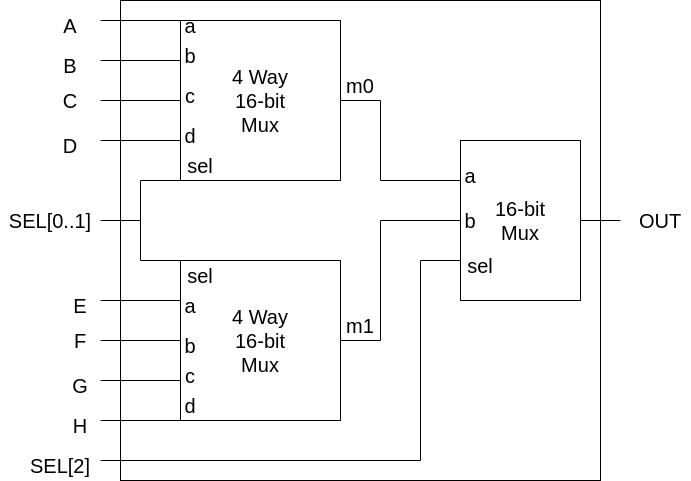

The diagram above was exported from draw.io. Its source (the exported page's mxGraphModel, read from the mxfile embedded in the PNG):
<mxGraphModel dx="1886" dy="1055" grid="1" gridSize="10" guides="1" tooltips="1" connect="1" arrows="1" fold="1" page="1" pageScale="1" pageWidth="1169" pageHeight="827" math="0" shadow="0">
  <root>
    <mxCell id="0" />
    <mxCell id="1" parent="0" />
    <mxCell id="2sR72rUV6r_GbEotEgus-1" value="4 Way&lt;br style=&quot;font-size: 20px;&quot;&gt;16-bit&lt;br style=&quot;font-size: 20px;&quot;&gt;Mux" style="whiteSpace=wrap;html=1;aspect=fixed;fontSize=20;" vertex="1" parent="1">
      <mxGeometry x="240" y="80" width="160" height="160" as="geometry" />
    </mxCell>
    <mxCell id="2sR72rUV6r_GbEotEgus-2" value="4 Way&lt;br style=&quot;font-size: 20px;&quot;&gt;16-bit&lt;br style=&quot;font-size: 20px;&quot;&gt;Mux" style="whiteSpace=wrap;html=1;aspect=fixed;fontSize=20;" vertex="1" parent="1">
      <mxGeometry x="240" y="320" width="160" height="160" as="geometry" />
    </mxCell>
    <mxCell id="2sR72rUV6r_GbEotEgus-3" value="" style="endArrow=none;html=1;rounded=0;fontSize=20;entryX=0;entryY=0;entryDx=0;entryDy=0;" edge="1" parent="1" target="2sR72rUV6r_GbEotEgus-1">
      <mxGeometry width="50" height="50" relative="1" as="geometry">
        <mxPoint x="160" y="80" as="sourcePoint" />
        <mxPoint x="620" y="370" as="targetPoint" />
      </mxGeometry>
    </mxCell>
    <mxCell id="2sR72rUV6r_GbEotEgus-4" value="" style="endArrow=none;html=1;rounded=0;fontSize=20;entryX=0;entryY=0.25;entryDx=0;entryDy=0;" edge="1" parent="1" target="2sR72rUV6r_GbEotEgus-1">
      <mxGeometry width="50" height="50" relative="1" as="geometry">
        <mxPoint x="160" y="120" as="sourcePoint" />
        <mxPoint x="620" y="370" as="targetPoint" />
      </mxGeometry>
    </mxCell>
    <mxCell id="2sR72rUV6r_GbEotEgus-5" value="" style="endArrow=none;html=1;rounded=0;fontSize=20;entryX=0;entryY=0.5;entryDx=0;entryDy=0;" edge="1" parent="1" target="2sR72rUV6r_GbEotEgus-1">
      <mxGeometry width="50" height="50" relative="1" as="geometry">
        <mxPoint x="160" y="160" as="sourcePoint" />
        <mxPoint x="620" y="370" as="targetPoint" />
      </mxGeometry>
    </mxCell>
    <mxCell id="2sR72rUV6r_GbEotEgus-6" value="" style="endArrow=none;html=1;rounded=0;fontSize=20;entryX=0;entryY=0.75;entryDx=0;entryDy=0;" edge="1" parent="1" target="2sR72rUV6r_GbEotEgus-1">
      <mxGeometry width="50" height="50" relative="1" as="geometry">
        <mxPoint x="160" y="200" as="sourcePoint" />
        <mxPoint x="620" y="370" as="targetPoint" />
      </mxGeometry>
    </mxCell>
    <mxCell id="2sR72rUV6r_GbEotEgus-7" value="" style="endArrow=none;html=1;rounded=0;fontSize=20;entryX=0;entryY=1;entryDx=0;entryDy=0;" edge="1" parent="1" target="2sR72rUV6r_GbEotEgus-1">
      <mxGeometry width="50" height="50" relative="1" as="geometry">
        <mxPoint x="200" y="240" as="sourcePoint" />
        <mxPoint x="620" y="370" as="targetPoint" />
      </mxGeometry>
    </mxCell>
    <mxCell id="2sR72rUV6r_GbEotEgus-8" value="" style="endArrow=none;html=1;rounded=0;fontSize=20;entryX=0;entryY=0;entryDx=0;entryDy=0;" edge="1" parent="1" target="2sR72rUV6r_GbEotEgus-2">
      <mxGeometry width="50" height="50" relative="1" as="geometry">
        <mxPoint x="200" y="320" as="sourcePoint" />
        <mxPoint x="620" y="370" as="targetPoint" />
      </mxGeometry>
    </mxCell>
    <mxCell id="2sR72rUV6r_GbEotEgus-9" value="" style="endArrow=none;html=1;rounded=0;fontSize=20;" edge="1" parent="1">
      <mxGeometry width="50" height="50" relative="1" as="geometry">
        <mxPoint x="200" y="320" as="sourcePoint" />
        <mxPoint x="200" y="240" as="targetPoint" />
      </mxGeometry>
    </mxCell>
    <mxCell id="2sR72rUV6r_GbEotEgus-10" value="" style="endArrow=none;html=1;rounded=0;fontSize=20;" edge="1" parent="1">
      <mxGeometry width="50" height="50" relative="1" as="geometry">
        <mxPoint x="160" y="280" as="sourcePoint" />
        <mxPoint x="200" y="280" as="targetPoint" />
      </mxGeometry>
    </mxCell>
    <mxCell id="2sR72rUV6r_GbEotEgus-12" value="" style="endArrow=none;html=1;rounded=0;fontSize=20;entryX=0;entryY=0.25;entryDx=0;entryDy=0;" edge="1" parent="1" target="2sR72rUV6r_GbEotEgus-2">
      <mxGeometry width="50" height="50" relative="1" as="geometry">
        <mxPoint x="160" y="360" as="sourcePoint" />
        <mxPoint x="620" y="370" as="targetPoint" />
      </mxGeometry>
    </mxCell>
    <mxCell id="2sR72rUV6r_GbEotEgus-13" value="" style="endArrow=none;html=1;rounded=0;fontSize=20;entryX=0;entryY=0.5;entryDx=0;entryDy=0;" edge="1" parent="1" target="2sR72rUV6r_GbEotEgus-2">
      <mxGeometry width="50" height="50" relative="1" as="geometry">
        <mxPoint x="160" y="400" as="sourcePoint" />
        <mxPoint x="620" y="370" as="targetPoint" />
      </mxGeometry>
    </mxCell>
    <mxCell id="2sR72rUV6r_GbEotEgus-14" value="" style="endArrow=none;html=1;rounded=0;fontSize=20;entryX=0;entryY=0.75;entryDx=0;entryDy=0;" edge="1" parent="1" target="2sR72rUV6r_GbEotEgus-2">
      <mxGeometry width="50" height="50" relative="1" as="geometry">
        <mxPoint x="160" y="440" as="sourcePoint" />
        <mxPoint x="620" y="370" as="targetPoint" />
      </mxGeometry>
    </mxCell>
    <mxCell id="2sR72rUV6r_GbEotEgus-15" value="" style="endArrow=none;html=1;rounded=0;fontSize=20;entryX=0;entryY=1;entryDx=0;entryDy=0;" edge="1" parent="1" target="2sR72rUV6r_GbEotEgus-2">
      <mxGeometry width="50" height="50" relative="1" as="geometry">
        <mxPoint x="160" y="480" as="sourcePoint" />
        <mxPoint x="620" y="370" as="targetPoint" />
      </mxGeometry>
    </mxCell>
    <mxCell id="2sR72rUV6r_GbEotEgus-16" value="" style="endArrow=none;html=1;rounded=0;fontSize=20;" edge="1" parent="1">
      <mxGeometry width="50" height="50" relative="1" as="geometry">
        <mxPoint x="480" y="520" as="sourcePoint" />
        <mxPoint x="160" y="520" as="targetPoint" />
      </mxGeometry>
    </mxCell>
    <mxCell id="2sR72rUV6r_GbEotEgus-17" value="" style="endArrow=none;html=1;rounded=0;fontSize=20;entryX=1;entryY=0.5;entryDx=0;entryDy=0;" edge="1" parent="1" target="2sR72rUV6r_GbEotEgus-2">
      <mxGeometry width="50" height="50" relative="1" as="geometry">
        <mxPoint x="440" y="400" as="sourcePoint" />
        <mxPoint x="620" y="370" as="targetPoint" />
      </mxGeometry>
    </mxCell>
    <mxCell id="2sR72rUV6r_GbEotEgus-18" value="" style="endArrow=none;html=1;rounded=0;fontSize=20;entryX=1;entryY=0.5;entryDx=0;entryDy=0;" edge="1" parent="1" target="2sR72rUV6r_GbEotEgus-1">
      <mxGeometry width="50" height="50" relative="1" as="geometry">
        <mxPoint x="440" y="160" as="sourcePoint" />
        <mxPoint x="620" y="370" as="targetPoint" />
      </mxGeometry>
    </mxCell>
    <mxCell id="2sR72rUV6r_GbEotEgus-19" value="16-bit&lt;br&gt;Mux" style="rounded=0;whiteSpace=wrap;html=1;fontSize=20;" vertex="1" parent="1">
      <mxGeometry x="520" y="200" width="120" height="160" as="geometry" />
    </mxCell>
    <mxCell id="2sR72rUV6r_GbEotEgus-20" value="" style="endArrow=none;html=1;rounded=0;fontSize=20;" edge="1" parent="1">
      <mxGeometry width="50" height="50" relative="1" as="geometry">
        <mxPoint x="440" y="240" as="sourcePoint" />
        <mxPoint x="440" y="160" as="targetPoint" />
      </mxGeometry>
    </mxCell>
    <mxCell id="2sR72rUV6r_GbEotEgus-24" value="" style="endArrow=none;html=1;rounded=0;fontSize=20;exitX=0;exitY=0.25;exitDx=0;exitDy=0;" edge="1" parent="1" source="2sR72rUV6r_GbEotEgus-19">
      <mxGeometry width="50" height="50" relative="1" as="geometry">
        <mxPoint x="570" y="400" as="sourcePoint" />
        <mxPoint x="440" y="240" as="targetPoint" />
      </mxGeometry>
    </mxCell>
    <mxCell id="2sR72rUV6r_GbEotEgus-25" value="" style="endArrow=none;html=1;rounded=0;fontSize=20;entryX=0;entryY=0.5;entryDx=0;entryDy=0;" edge="1" parent="1" target="2sR72rUV6r_GbEotEgus-19">
      <mxGeometry width="50" height="50" relative="1" as="geometry">
        <mxPoint x="440" y="280" as="sourcePoint" />
        <mxPoint x="620" y="350" as="targetPoint" />
      </mxGeometry>
    </mxCell>
    <mxCell id="2sR72rUV6r_GbEotEgus-26" value="" style="endArrow=none;html=1;rounded=0;fontSize=20;" edge="1" parent="1">
      <mxGeometry width="50" height="50" relative="1" as="geometry">
        <mxPoint x="440" y="400" as="sourcePoint" />
        <mxPoint x="440" y="280" as="targetPoint" />
      </mxGeometry>
    </mxCell>
    <mxCell id="2sR72rUV6r_GbEotEgus-27" value="" style="endArrow=none;html=1;rounded=0;fontSize=20;" edge="1" parent="1">
      <mxGeometry width="50" height="50" relative="1" as="geometry">
        <mxPoint x="480" y="320" as="sourcePoint" />
        <mxPoint x="480" y="520" as="targetPoint" />
      </mxGeometry>
    </mxCell>
    <mxCell id="2sR72rUV6r_GbEotEgus-28" value="" style="endArrow=none;html=1;rounded=0;fontSize=20;entryX=0;entryY=0.75;entryDx=0;entryDy=0;" edge="1" parent="1" target="2sR72rUV6r_GbEotEgus-19">
      <mxGeometry width="50" height="50" relative="1" as="geometry">
        <mxPoint x="480" y="320" as="sourcePoint" />
        <mxPoint x="620" y="350" as="targetPoint" />
      </mxGeometry>
    </mxCell>
    <mxCell id="2sR72rUV6r_GbEotEgus-29" value="" style="endArrow=none;html=1;rounded=0;fontSize=20;entryX=1;entryY=0.5;entryDx=0;entryDy=0;" edge="1" parent="1" target="2sR72rUV6r_GbEotEgus-19">
      <mxGeometry width="50" height="50" relative="1" as="geometry">
        <mxPoint x="680" y="280" as="sourcePoint" />
        <mxPoint x="620" y="350" as="targetPoint" />
      </mxGeometry>
    </mxCell>
    <mxCell id="2sR72rUV6r_GbEotEgus-30" value="" style="rounded=0;whiteSpace=wrap;html=1;fontSize=20;fillColor=none;" vertex="1" parent="1">
      <mxGeometry x="180" y="60" width="480" height="480" as="geometry" />
    </mxCell>
    <mxCell id="2sR72rUV6r_GbEotEgus-31" value="OUT" style="text;html=1;strokeColor=none;fillColor=none;align=center;verticalAlign=middle;whiteSpace=wrap;rounded=0;fontSize=20;" vertex="1" parent="1">
      <mxGeometry x="690" y="265" width="60" height="30" as="geometry" />
    </mxCell>
    <mxCell id="2sR72rUV6r_GbEotEgus-32" value="A" style="text;html=1;strokeColor=none;fillColor=none;align=center;verticalAlign=middle;whiteSpace=wrap;rounded=0;fontSize=20;" vertex="1" parent="1">
      <mxGeometry x="100" y="70" width="60" height="30" as="geometry" />
    </mxCell>
    <mxCell id="2sR72rUV6r_GbEotEgus-33" value="B" style="text;html=1;strokeColor=none;fillColor=none;align=center;verticalAlign=middle;whiteSpace=wrap;rounded=0;fontSize=20;" vertex="1" parent="1">
      <mxGeometry x="100" y="110" width="60" height="30" as="geometry" />
    </mxCell>
    <mxCell id="2sR72rUV6r_GbEotEgus-40" value="C" style="text;html=1;strokeColor=none;fillColor=none;align=center;verticalAlign=middle;whiteSpace=wrap;rounded=0;fontSize=20;" vertex="1" parent="1">
      <mxGeometry x="100" y="145" width="60" height="30" as="geometry" />
    </mxCell>
    <mxCell id="2sR72rUV6r_GbEotEgus-42" value="D" style="text;html=1;strokeColor=none;fillColor=none;align=center;verticalAlign=middle;whiteSpace=wrap;rounded=0;fontSize=20;" vertex="1" parent="1">
      <mxGeometry x="100" y="190" width="60" height="30" as="geometry" />
    </mxCell>
    <mxCell id="2sR72rUV6r_GbEotEgus-43" value="SEL[0..1]" style="text;html=1;strokeColor=none;fillColor=none;align=center;verticalAlign=middle;whiteSpace=wrap;rounded=0;fontSize=20;" vertex="1" parent="1">
      <mxGeometry x="60" y="265" width="100" height="30" as="geometry" />
    </mxCell>
    <mxCell id="2sR72rUV6r_GbEotEgus-44" value="E" style="text;html=1;strokeColor=none;fillColor=none;align=center;verticalAlign=middle;whiteSpace=wrap;rounded=0;fontSize=20;" vertex="1" parent="1">
      <mxGeometry x="110" y="350" width="60" height="30" as="geometry" />
    </mxCell>
    <mxCell id="2sR72rUV6r_GbEotEgus-45" value="F" style="text;html=1;strokeColor=none;fillColor=none;align=center;verticalAlign=middle;whiteSpace=wrap;rounded=0;fontSize=20;" vertex="1" parent="1">
      <mxGeometry x="110" y="385" width="60" height="30" as="geometry" />
    </mxCell>
    <mxCell id="2sR72rUV6r_GbEotEgus-46" value="G" style="text;html=1;strokeColor=none;fillColor=none;align=center;verticalAlign=middle;whiteSpace=wrap;rounded=0;fontSize=20;" vertex="1" parent="1">
      <mxGeometry x="110" y="430" width="60" height="30" as="geometry" />
    </mxCell>
    <mxCell id="2sR72rUV6r_GbEotEgus-47" value="H" style="text;html=1;strokeColor=none;fillColor=none;align=center;verticalAlign=middle;whiteSpace=wrap;rounded=0;fontSize=20;" vertex="1" parent="1">
      <mxGeometry x="110" y="470" width="60" height="30" as="geometry" />
    </mxCell>
    <mxCell id="2sR72rUV6r_GbEotEgus-48" value="SEL[2]" style="text;html=1;strokeColor=none;fillColor=none;align=center;verticalAlign=middle;whiteSpace=wrap;rounded=0;fontSize=20;" vertex="1" parent="1">
      <mxGeometry x="80" y="510" width="80" height="30" as="geometry" />
    </mxCell>
    <mxCell id="2sR72rUV6r_GbEotEgus-50" value="sel" style="text;html=1;strokeColor=none;fillColor=none;align=center;verticalAlign=middle;whiteSpace=wrap;rounded=0;fontSize=20;" vertex="1" parent="1">
      <mxGeometry x="230" y="320" width="60" height="30" as="geometry" />
    </mxCell>
    <mxCell id="2sR72rUV6r_GbEotEgus-51" value="sel" style="text;html=1;strokeColor=none;fillColor=none;align=center;verticalAlign=middle;whiteSpace=wrap;rounded=0;fontSize=20;" vertex="1" parent="1">
      <mxGeometry x="230" y="210" width="60" height="30" as="geometry" />
    </mxCell>
    <mxCell id="2sR72rUV6r_GbEotEgus-52" value="sel" style="text;html=1;strokeColor=none;fillColor=none;align=center;verticalAlign=middle;whiteSpace=wrap;rounded=0;fontSize=20;" vertex="1" parent="1">
      <mxGeometry x="510" y="310" width="60" height="30" as="geometry" />
    </mxCell>
    <mxCell id="2sR72rUV6r_GbEotEgus-53" value="m0" style="text;html=1;strokeColor=none;fillColor=none;align=center;verticalAlign=middle;whiteSpace=wrap;rounded=0;fontSize=20;" vertex="1" parent="1">
      <mxGeometry x="390" y="130" width="60" height="30" as="geometry" />
    </mxCell>
    <mxCell id="2sR72rUV6r_GbEotEgus-54" value="m1" style="text;html=1;strokeColor=none;fillColor=none;align=center;verticalAlign=middle;whiteSpace=wrap;rounded=0;fontSize=20;" vertex="1" parent="1">
      <mxGeometry x="390" y="370" width="60" height="30" as="geometry" />
    </mxCell>
    <mxCell id="2sR72rUV6r_GbEotEgus-55" value="a" style="text;html=1;strokeColor=none;fillColor=none;align=center;verticalAlign=middle;whiteSpace=wrap;rounded=0;fontSize=20;" vertex="1" parent="1">
      <mxGeometry x="220" y="70" width="60" height="30" as="geometry" />
    </mxCell>
    <mxCell id="2sR72rUV6r_GbEotEgus-56" value="b" style="text;html=1;strokeColor=none;fillColor=none;align=center;verticalAlign=middle;whiteSpace=wrap;rounded=0;fontSize=20;" vertex="1" parent="1">
      <mxGeometry x="220" y="100" width="60" height="30" as="geometry" />
    </mxCell>
    <mxCell id="2sR72rUV6r_GbEotEgus-57" value="c" style="text;html=1;strokeColor=none;fillColor=none;align=center;verticalAlign=middle;whiteSpace=wrap;rounded=0;fontSize=20;" vertex="1" parent="1">
      <mxGeometry x="220" y="140" width="60" height="30" as="geometry" />
    </mxCell>
    <mxCell id="2sR72rUV6r_GbEotEgus-58" value="d" style="text;html=1;strokeColor=none;fillColor=none;align=center;verticalAlign=middle;whiteSpace=wrap;rounded=0;fontSize=20;" vertex="1" parent="1">
      <mxGeometry x="220" y="180" width="60" height="30" as="geometry" />
    </mxCell>
    <mxCell id="2sR72rUV6r_GbEotEgus-59" value="a" style="text;html=1;strokeColor=none;fillColor=none;align=center;verticalAlign=middle;whiteSpace=wrap;rounded=0;fontSize=20;" vertex="1" parent="1">
      <mxGeometry x="220" y="350" width="60" height="30" as="geometry" />
    </mxCell>
    <mxCell id="2sR72rUV6r_GbEotEgus-60" value="b" style="text;html=1;strokeColor=none;fillColor=none;align=center;verticalAlign=middle;whiteSpace=wrap;rounded=0;fontSize=20;" vertex="1" parent="1">
      <mxGeometry x="220" y="390" width="60" height="30" as="geometry" />
    </mxCell>
    <mxCell id="2sR72rUV6r_GbEotEgus-61" value="c" style="text;html=1;strokeColor=none;fillColor=none;align=center;verticalAlign=middle;whiteSpace=wrap;rounded=0;fontSize=20;" vertex="1" parent="1">
      <mxGeometry x="220" y="420" width="60" height="30" as="geometry" />
    </mxCell>
    <mxCell id="2sR72rUV6r_GbEotEgus-62" value="d" style="text;html=1;strokeColor=none;fillColor=none;align=center;verticalAlign=middle;whiteSpace=wrap;rounded=0;fontSize=20;" vertex="1" parent="1">
      <mxGeometry x="220" y="450" width="60" height="30" as="geometry" />
    </mxCell>
    <mxCell id="2sR72rUV6r_GbEotEgus-63" value="a" style="text;html=1;strokeColor=none;fillColor=none;align=center;verticalAlign=middle;whiteSpace=wrap;rounded=0;fontSize=20;" vertex="1" parent="1">
      <mxGeometry x="500" y="220" width="60" height="30" as="geometry" />
    </mxCell>
    <mxCell id="2sR72rUV6r_GbEotEgus-64" value="b" style="text;html=1;strokeColor=none;fillColor=none;align=center;verticalAlign=middle;whiteSpace=wrap;rounded=0;fontSize=20;" vertex="1" parent="1">
      <mxGeometry x="500" y="265" width="60" height="30" as="geometry" />
    </mxCell>
  </root>
</mxGraphModel>